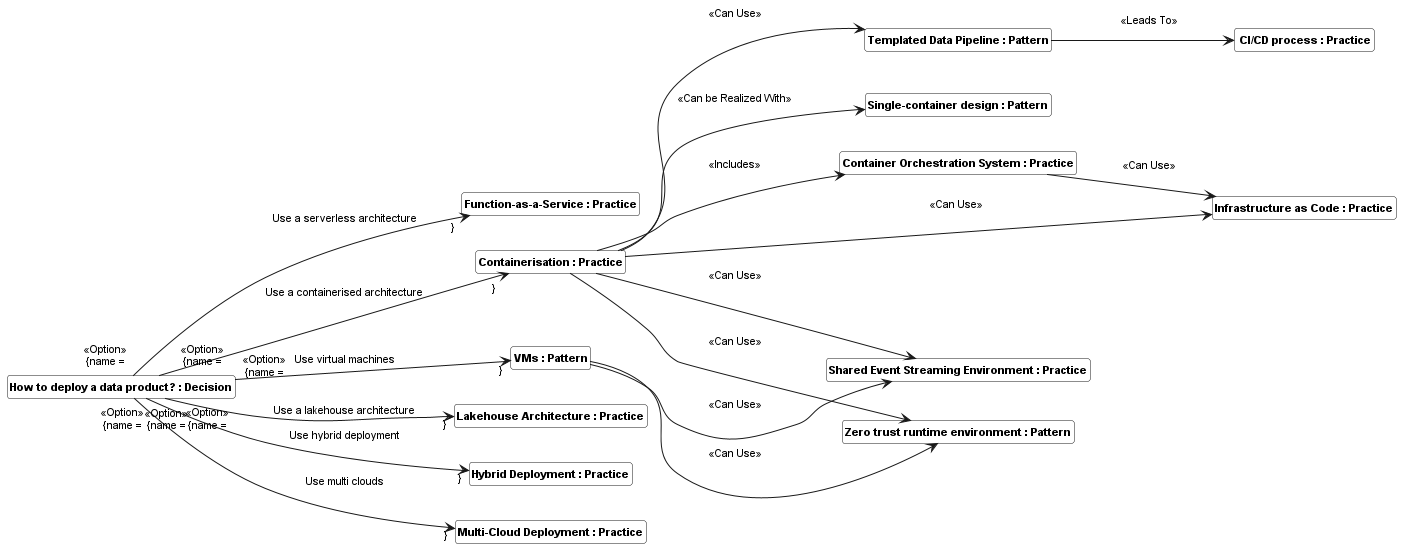

The diagram above was rendered by PlantUML. Its source (embedded in the PNG):
@startuml
skinparam monochrome true
skinparam ClassBackgroundColor White
hide empty members
hide circle
skinparam defaultFontName Arial
skinparam defaultFontSize 11
skinparam classfontstyle bold
left to right direction
class "How to deploy a data product? : Decision" as __1_How_to_deploy_a_data_product_
class "Function-as-a-Service : Practice" as __2_Function_as_a_Service
class "Containerisation : Practice" as __3_Containerisation
class "Container Orchestration System : Practice" as __4_Container_Orchestration_System
class "Infrastructure as Code : Practice" as __5_Infrastructure_as_Code
class "Zero trust runtime environment : Pattern" as __6_Zero_trust_runtime_environment
class "VMs : Pattern" as __7_VMs
class "Shared Event Streaming Environment : Practice" as __8_Shared_Event_Streaming_Environment
class "Single-container design : Pattern" as __9_Single_container_design
class "Templated Data Pipeline : Pattern" as __10_Templated_Data_Pipeline
class " CI/CD process : Practice" as __11__CI_CD_process
class "Lakehouse Architecture : Practice" as __12_Lakehouse_Architecture
class "Hybrid Deployment : Practice" as __13_Hybrid_Deployment
class "Multi-Cloud Deployment : Practice" as __14_Multi_Cloud_Deployment
__1_How_to_deploy_a_data_product_ --> __2_Function_as_a_Service: "«Option» \n{name = "Use a serverless architecture"}\n" 
__1_How_to_deploy_a_data_product_ --> __3_Containerisation: "«Option» \n{name = "Use a containerised architecture"}\n" 
__1_How_to_deploy_a_data_product_ --> __12_Lakehouse_Architecture: "«Option» \n{name = "Use a lakehouse architecture"}\n" 
__1_How_to_deploy_a_data_product_ --> __7_VMs: "«Option» \n{name = "Use virtual machines"}\n" 
__1_How_to_deploy_a_data_product_ --> __13_Hybrid_Deployment: "«Option» \n{name = "Use hybrid deployment"}\n" 
__1_How_to_deploy_a_data_product_ --> __14_Multi_Cloud_Deployment: "«Option» \n{name = "Use multi clouds"}\n" 
__3_Containerisation --> __4_Container_Orchestration_System: "«Includes» \n" 
__3_Containerisation --> __6_Zero_trust_runtime_environment: "«Can Use» \n" 
__3_Containerisation --> __8_Shared_Event_Streaming_Environment: "«Can Use» \n" 
__3_Containerisation --> __9_Single_container_design: "«Can be Realized With» \n" 
__3_Containerisation --> __5_Infrastructure_as_Code: "«Can Use» \n" 
__3_Containerisation --> __10_Templated_Data_Pipeline: "«Can Use» \n" 
__4_Container_Orchestration_System --> __5_Infrastructure_as_Code: "«Can Use» \n" 
__7_VMs --> __6_Zero_trust_runtime_environment: "«Can Use» \n" 
__7_VMs --> __8_Shared_Event_Streaming_Environment: "«Can Use» \n" 
__10_Templated_Data_Pipeline --> __11__CI_CD_process: "«Leads To» \n" 
@enduml